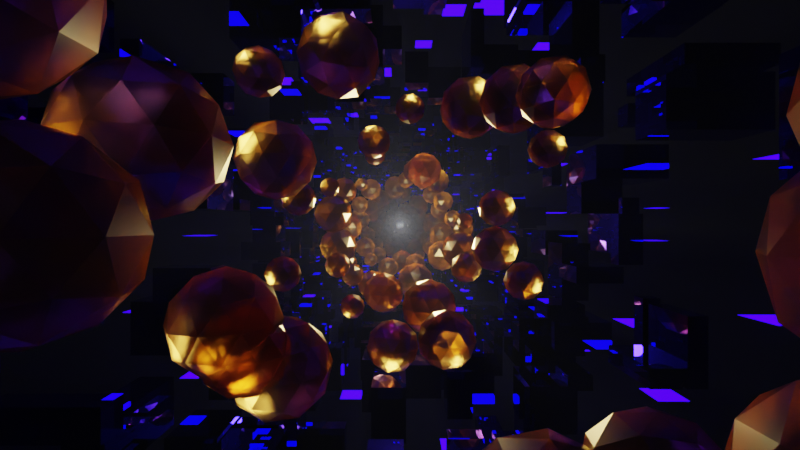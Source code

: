 # Source: Roman_Meleshin_-_Few_Minutes_or_More.blend  (saved by Blender 3.1.7; exported with 4.5.12 LTS)
import bpy
from mathutils import Matrix  # noqa: F401  (used for matrix-valued properties, if any)

bpy.ops.wm.read_factory_settings(use_empty=True)
scene = bpy.context.scene
scene.name = 'Scene'

# ---- collections
col_collection = bpy.data.collections.new('Collection'); scene.collection.children.link(col_collection)
col_loop = bpy.data.collections.new('Loop'); scene.collection.children.link(col_loop)

# ---- materials (node trees are filled in below, after node groups)
mat_material_001 = bpy.data.materials.new('Material.001')
mat_material_001.use_transparent_shadow = False
mat_material_001.use_raytrace_refraction = True
mat_material_001.use_screen_refraction = True
mat_material_001.thickness_mode = 'SLAB'
mat_material_002 = bpy.data.materials.new('Material.002')
mat_material_002.use_transparent_shadow = False
mat_material_004 = bpy.data.materials.new('Material.004')
mat_material_004.use_transparent_shadow = False
mat_material = bpy.data.materials.new('Material')
mat_material.alpha_threshold = 0.0
mat_material.use_transparent_shadow = False
mat_material.line_color = (0.0, 0.0, 0.0, 1.0)
mat_material_003 = bpy.data.materials.new('Material.003')
mat_material_003.use_transparent_shadow = False

# ---- node groups
ng_geometry_nodes = bpy.data.node_groups.new('Geometry Nodes', 'GeometryNodeTree')
_s = ng_geometry_nodes.interface.new_socket(name='Geometry', in_out='OUTPUT', socket_type='NodeSocketGeometry')
_s = ng_geometry_nodes.interface.new_socket(name='Geometry', in_out='INPUT', socket_type='NodeSocketGeometry')
ng_geometry_nodes.is_modifier = True
# nodes of 'Geometry Nodes' reference scene objects; filled in after objects exist
ng_geometry_nodes_001 = bpy.data.node_groups.new('Geometry Nodes.001', 'GeometryNodeTree')
_s = ng_geometry_nodes_001.interface.new_socket(name='Geometry', in_out='OUTPUT', socket_type='NodeSocketGeometry')
_s = ng_geometry_nodes_001.interface.new_socket(name='Geometry', in_out='INPUT', socket_type='NodeSocketGeometry')
ng_geometry_nodes_001.is_modifier = True
# nodes of 'Geometry Nodes.001' reference scene objects; filled in after objects exist
ng_geometry_nodes_002 = bpy.data.node_groups.new('Geometry Nodes.002', 'GeometryNodeTree')
_s = ng_geometry_nodes_002.interface.new_socket(name='Geometry', in_out='OUTPUT', socket_type='NodeSocketGeometry')
_s = ng_geometry_nodes_002.interface.new_socket(name='Geometry', in_out='INPUT', socket_type='NodeSocketGeometry')
ng_geometry_nodes_002.is_modifier = True
# nodes of 'Geometry Nodes.002' reference scene objects; filled in after objects exist

# ---- material node trees
mat_material_001.use_nodes = True; mat_material_001.node_tree.nodes.clear()
_N = mat_material_001.node_tree.nodes; _L = mat_material_001.node_tree.links
n0 = _N.new('ShaderNodeOutputMaterial'); n0.name = 'Material Output'; n0.location = (366, 240)
n1 = _N.new('ShaderNodeBsdfGlass'); n1.name = 'Glass BSDF'; n1.location = (-280, 240)
n1.distribution = 'BECKMANN'
n1.inputs[0].default_value = (1.0, 0.7142, 0.2696, 1.0)
n1.inputs[1].default_value = 0.3636
n1.inputs[2].default_value = 1.45
_L.new(n1.outputs[0], n0.inputs[0])
n0.is_active_output = True
mat_material_002.use_nodes = True; mat_material_002.node_tree.nodes.clear()
_N = mat_material_002.node_tree.nodes; _L = mat_material_002.node_tree.links
n0 = _N.new('ShaderNodeOutputMaterial'); n0.name = 'Material Output'; n0.location = (300, 300)
n1 = _N.new('ShaderNodeEmission'); n1.name = 'Emission'; n1.location = (10, 300)
n1.inputs[0].default_value = (0.003097, 0.0, 0.1574, 1.0)
n1.inputs[1].default_value = 27.1
_L.new(n1.outputs[0], n0.inputs[0])
n0.is_active_output = True
mat_material_004.use_nodes = True; mat_material_004.node_tree.nodes.clear()
_N = mat_material_004.node_tree.nodes; _L = mat_material_004.node_tree.links
n0 = _N.new('ShaderNodeBsdfPrincipled'); n0.name = 'Principled BSDF'; n0.location = (10, 300)
n0.distribution = 'GGX'
n0.subsurface_method = 'RANDOM_WALK_SKIN'
n0.inputs[0].default_value = (0.04377, 0.0, 0.8, 1.0)
n0.inputs[1].default_value = 1.0
n0.inputs[2].default_value = 0.0
n0.inputs[3].default_value = 1.45
n0.inputs[27].default_value = (0.0, 0.0, 0.0, 1.0)
n0.inputs[28].default_value = 1.0
n1 = _N.new('ShaderNodeOutputMaterial'); n1.name = 'Material Output'; n1.location = (300, 300)
_L.new(n0.outputs[0], n1.inputs[0])
n1.is_active_output = True
mat_material.use_nodes = True; mat_material.node_tree.nodes.clear()
_N = mat_material.node_tree.nodes; _L = mat_material.node_tree.links
n0 = _N.new('ShaderNodeOutputMaterial'); n0.name = 'Material Output'; n0.location = (300, 300)
n1 = _N.new('ShaderNodeBsdfPrincipled'); n1.name = 'Principled BSDF'; n1.location = (10, 300)
n1.distribution = 'GGX'
n1.subsurface_method = 'RANDOM_WALK_SKIN'
n1.inputs[2].default_value = 0.4
n1.inputs[3].default_value = 1.45
n1.inputs[27].default_value = (0.0, 0.0, 0.0, 1.0)
n1.inputs[28].default_value = 1.0
_L.new(n1.outputs[0], n0.inputs[0])
n0.is_active_output = True
mat_material_003.use_nodes = True; mat_material_003.node_tree.nodes.clear()
_N = mat_material_003.node_tree.nodes; _L = mat_material_003.node_tree.links
n0 = _N.new('ShaderNodeVolumePrincipled'); n0.name = 'Principled Volume'; n0.location = (-42, 369)
n0.inputs[2].default_value = 0.005
n1 = _N.new('ShaderNodeOutputMaterial'); n1.name = 'Material Output'; n1.location = (300, 300)
_L.new(n0.outputs[0], n1.inputs[1])
n1.is_active_output = True

# ---- world
world_world = bpy.data.worlds.new('World'); scene.world = world_world
world_world.use_nodes = True; world_world.node_tree.nodes.clear()
_N = world_world.node_tree.nodes; _L = world_world.node_tree.links
n0 = _N.new('ShaderNodeOutputWorld'); n0.name = 'World Output'; n0.location = (300, 300)
n1 = _N.new('ShaderNodeBackground'); n1.name = 'Background'; n1.location = (10, 300)
n1.inputs[0].default_value = (0.0, 0.0, 0.0, 1.0)
_L.new(n1.outputs[0], n0.inputs[0])
n0.is_active_output = True
world_world.color = (0.05088, 0.05088, 0.05088)
world_world.use_sun_shadow = False
world_world.sun_shadow_jitter_overblur = 0.0

# ---- cameras
cam_camera_001 = bpy.data.cameras.new('Camera.001')
cam_camera_001.lens = 18.0

# ---- lights
light_light = bpy.data.lights.new('Light', 'POINT')
light_light.transmission_factor = 0.0
light_light.energy = 399.1
light_light.shadow_soft_size = 0.1
light_light.shadow_maximum_resolution = 0.006
light_light.use_absolute_resolution = True

# ---- meshes
me_icosphere = bpy.data.meshes.new('Icosphere')
me_icosphere.from_pydata([(0.0, 0.0, -1.0), (0.7236, -0.5257, -0.4472), (-0.2764, -0.8506, -0.4472), (-0.8944, 0.0, -0.4472), (-0.2764, 0.8506, -0.4472), (0.7236, 0.5257, -0.4472), (0.2764, -0.8506, 0.4472), (-0.7236, -0.5257, 0.4472), (-0.7236, 0.5257, 0.4472), (0.2764, 0.8506, 0.4472), (0.8944, 0.0, 0.4472), (0.0, 0.0, 1.0), (-0.1625, -0.5, -0.8507), (0.4253, -0.309, -0.8507), (0.2629, -0.809, -0.5257), (0.8506, 0.0, -0.5257), (0.4253, 0.309, -0.8507), (-0.5257, 0.0, -0.8507), (-0.6882, -0.5, -0.5257), (-0.1625, 0.5, -0.8507), (-0.6882, 0.5, -0.5257), (0.2629, 0.809, -0.5257), (0.9511, -0.309, 0.0), (0.9511, 0.309, 0.0), (0.0, -1.0, 0.0), (0.5878, -0.809, 0.0), (-0.9511, -0.309, 0.0), (-0.5878, -0.809, 0.0), (-0.5878, 0.809, 0.0), (-0.9511, 0.309, 0.0), (0.5878, 0.809, 0.0), (0.0, 1.0, 0.0), (0.6882, -0.5, 0.5257), (-0.2629, -0.809, 0.5257), (-0.8506, 0.0, 0.5257), (-0.2629, 0.809, 0.5257), (0.6882, 0.5, 0.5257), (0.1625, -0.5, 0.8507), (0.5257, 0.0, 0.8507), (-0.4253, -0.309, 0.8507), (-0.4253, 0.309, 0.8507), (0.1625, 0.5, 0.8507)], [], [(0, 13, 12), (1, 13, 15), (0, 12, 17), (0, 17, 19), (0, 19, 16), (1, 15, 22), (2, 14, 24), (3, 18, 26), (4, 20, 28), (5, 21, 30), (1, 22, 25), (2, 24, 27), (3, 26, 29), (4, 28, 31), (5, 30, 23), (6, 32, 37), (7, 33, 39), (8, 34, 40), (9, 35, 41), (10, 36, 38), (38, 41, 11), (38, 36, 41), (36, 9, 41), (41, 40, 11), (41, 35, 40), (35, 8, 40), (40, 39, 11), (40, 34, 39), (34, 7, 39), (39, 37, 11), (39, 33, 37), (33, 6, 37), (37, 38, 11), (37, 32, 38), (32, 10, 38), (23, 36, 10), (23, 30, 36), (30, 9, 36), (31, 35, 9), (31, 28, 35), (28, 8, 35), (29, 34, 8), (29, 26, 34), (26, 7, 34), (27, 33, 7), (27, 24, 33), (24, 6, 33), (25, 32, 6), (25, 22, 32), (22, 10, 32), (30, 31, 9), (30, 21, 31), (21, 4, 31), (28, 29, 8), (28, 20, 29), (20, 3, 29), (26, 27, 7), (26, 18, 27), (18, 2, 27), (24, 25, 6), (24, 14, 25), (14, 1, 25), (22, 23, 10), (22, 15, 23), (15, 5, 23), (16, 21, 5), (16, 19, 21), (19, 4, 21), (19, 20, 4), (19, 17, 20), (17, 3, 20), (17, 18, 3), (17, 12, 18), (12, 2, 18), (15, 16, 5), (15, 13, 16), (13, 0, 16), (12, 14, 2), (12, 13, 14), (13, 1, 14)])
_uv = me_icosphere.uv_layers.new(name='UVMap')
_uv.uv.foreach_set('vector', [0.1818, 0.0, 0.2273, 0.07873, 0.1364, 0.07873, 0.2727, 0.1575, 0.3182, 0.07873, 0.3636, 0.1575, 0.9091, 0.0, 0.9545, 0.07873, 0.8636, 0.07873, 0.7273, 0.0, 0.7727, 0.07873, 0.6818, 0.07873, 0.5455, 0.0, 0.5909, 0.07873, 0.5, 0.07873, 0.2727, 0.1575, 0.3636, 0.1575, 0.3182, 0.2362, 0.09091, 0.1575, 0.1818, 0.1575, 0.1364, 0.2362, 0.8182, 0.1575, 0.9091, 0.1575, 0.8636, 0.2362, 0.6364, 0.1575, 0.7273, 0.1575, 0.6818, 0.2362, 0.4545, 0.1575, 0.5455, 0.1575, 0.5, 0.2362, 0.2727, 0.1575, 0.3182, 0.2362, 0.2273, 0.2362, 0.09091, 0.1575, 0.1364, 0.2362, 0.04546, 0.2362, 0.8182, 0.1575, 0.8636, 0.2362, 0.7727, 0.2362, 0.6364, 0.1575, 0.6818, 0.2362, 0.5909, 0.2362, 0.4545, 0.1575, 0.5, 0.2362, 0.4091, 0.2362, 0.1818, 0.3149, 0.2727, 0.3149, 0.2273, 0.3937, 0.0, 0.3149, 0.09091, 0.3149, 0.04546, 0.3937, 0.7273, 0.3149, 0.8182, 0.3149, 0.7727, 0.3937, 0.5455, 0.3149, 0.6364, 0.3149, 0.5909, 0.3937, 0.3636, 0.3149, 0.4545, 0.3149, 0.4091, 0.3937, 0.4091, 0.3937, 0.5, 0.3937, 0.4545, 0.4724, 0.4091, 0.3937, 0.4545, 0.3149, 0.5, 0.3937, 0.4545, 0.3149, 0.5455, 0.3149, 0.5, 0.3937, 0.5909, 0.3937, 0.6818, 0.3937, 0.6364, 0.4724, 0.5909, 0.3937, 0.6364, 0.3149, 0.6818, 0.3937, 0.6364, 0.3149, 0.7273, 0.3149, 0.6818, 0.3937, 0.7727, 0.3937, 0.8636, 0.3937, 0.8182, 0.4724, 0.7727, 0.3937, 0.8182, 0.3149, 0.8636, 0.3937, 0.8182, 0.3149, 0.9091, 0.3149, 0.8636, 0.3937, 0.04546, 0.3937, 0.1364, 0.3937, 0.09091, 0.4724, 0.04546, 0.3937, 0.09091, 0.3149, 0.1364, 0.3937, 0.09091, 0.3149, 0.1818, 0.3149, 0.1364, 0.3937, 0.2273, 0.3937, 0.3182, 0.3937, 0.2727, 0.4724, 0.2273, 0.3937, 0.2727, 0.3149, 0.3182, 0.3937, 0.2727, 0.3149, 0.3636, 0.3149, 0.3182, 0.3937, 0.4091, 0.2362, 0.4545, 0.3149, 0.3636, 0.3149, 0.4091, 0.2362, 0.5, 0.2362, 0.4545, 0.3149, 0.5, 0.2362, 0.5455, 0.3149, 0.4545, 0.3149, 0.5909, 0.2362, 0.6364, 0.3149, 0.5455, 0.3149, 0.5909, 0.2362, 0.6818, 0.2362, 0.6364, 0.3149, 0.6818, 0.2362, 0.7273, 0.3149, 0.6364, 0.3149, 0.7727, 0.2362, 0.8182, 0.3149, 0.7273, 0.3149, 0.7727, 0.2362, 0.8636, 0.2362, 0.8182, 0.3149, 0.8636, 0.2362, 0.9091, 0.3149, 0.8182, 0.3149, 0.04546, 0.2362, 0.09091, 0.3149, 0.0, 0.3149, 0.04546, 0.2362, 0.1364, 0.2362, 0.09091, 0.3149, 0.1364, 0.2362, 0.1818, 0.3149, 0.09091, 0.3149, 0.2273, 0.2362, 0.2727, 0.3149, 0.1818, 0.3149, 0.2273, 0.2362, 0.3182, 0.2362, 0.2727, 0.3149, 0.3182, 0.2362, 0.3636, 0.3149, 0.2727, 0.3149, 0.5, 0.2362, 0.5909, 0.2362, 0.5455, 0.3149, 0.5, 0.2362, 0.5455, 0.1575, 0.5909, 0.2362, 0.5455, 0.1575, 0.6364, 0.1575, 0.5909, 0.2362, 0.6818, 0.2362, 0.7727, 0.2362, 0.7273, 0.3149, 0.6818, 0.2362, 0.7273, 0.1575, 0.7727, 0.2362, 0.7273, 0.1575, 0.8182, 0.1575, 0.7727, 0.2362, 0.8636, 0.2362, 0.9545, 0.2362, 0.9091, 0.3149, 0.8636, 0.2362, 0.9091, 0.1575, 0.9545, 0.2362, 0.9091, 0.1575, 1.0, 0.1575, 0.9545, 0.2362, 0.1364, 0.2362, 0.2273, 0.2362, 0.1818, 0.3149, 0.1364, 0.2362, 0.1818, 0.1575, 0.2273, 0.2362, 0.1818, 0.1575, 0.2727, 0.1575, 0.2273, 0.2362, 0.3182, 0.2362, 0.4091, 0.2362, 0.3636, 0.3149, 0.3182, 0.2362, 0.3636, 0.1575, 0.4091, 0.2362, 0.3636, 0.1575, 0.4545, 0.1575, 0.4091, 0.2362, 0.5, 0.07873, 0.5455, 0.1575, 0.4545, 0.1575, 0.5, 0.07873, 0.5909, 0.07873, 0.5455, 0.1575, 0.5909, 0.07873, 0.6364, 0.1575, 0.5455, 0.1575, 0.6818, 0.07873, 0.7273, 0.1575, 0.6364, 0.1575, 0.6818, 0.07873, 0.7727, 0.07873, 0.7273, 0.1575, 0.7727, 0.07873, 0.8182, 0.1575, 0.7273, 0.1575, 0.8636, 0.07873, 0.9091, 0.1575, 0.8182, 0.1575, 0.8636, 0.07873, 0.9545, 0.07873, 0.9091, 0.1575, 0.9545, 0.07873, 1.0, 0.1575, 0.9091, 0.1575, 0.3636, 0.1575, 0.4091, 0.07873, 0.4545, 0.1575, 0.3636, 0.1575, 0.3182, 0.07873, 0.4091, 0.07873, 0.3182, 0.07873, 0.3636, 0.0, 0.4091, 0.07873, 0.1364, 0.07873, 0.1818, 0.1575, 0.09091, 0.1575, 0.1364, 0.07873, 0.2273, 0.07873, 0.1818, 0.1575, 0.2273, 0.07873, 0.2727, 0.1575, 0.1818, 0.1575])
me_icosphere.materials.append(mat_material_001)
me_icosphere.use_remesh_fix_poles = True
me_icosphere.use_remesh_preserve_attributes = False
me_icosphere.update()
me_plane = bpy.data.meshes.new('Plane')
me_plane.from_pydata([(-1.0, -1.0, 0.0), (1.0, -1.0, 0.0), (-1.0, 1.0, 0.0), (1.0, 1.0, 0.0)], [], [(0, 1, 3, 2)])
_uv = me_plane.uv_layers.new(name='UVMap')
_uv.uv.foreach_set('vector', [0.0, 0.0, 1.0, 0.0, 1.0, 1.0, 0.0, 1.0])
me_plane.materials.append(mat_material_002)
me_plane.use_remesh_fix_poles = True
me_plane.use_remesh_preserve_attributes = False
me_plane.update()
me_cube_002 = bpy.data.meshes.new('Cube.002')
me_cube_002.from_pydata([(-1.0, -1.0, -1.0), (-1.0, -1.0, 1.0), (-1.0, 1.0, -1.0), (-1.0, 1.0, 1.0), (1.0, -1.0, -1.0), (1.0, -1.0, 1.0), (1.0, 1.0, -1.0), (1.0, 1.0, 1.0)], [], [(0, 1, 3, 2), (2, 3, 7, 6), (6, 7, 5, 4), (4, 5, 1, 0), (2, 6, 4, 0), (7, 3, 1, 5)])
_uv = me_cube_002.uv_layers.new(name='UVMap')
_uv.uv.foreach_set('vector', [0.375, 0.0, 0.625, 0.0, 0.625, 0.25, 0.375, 0.25, 0.375, 0.25, 0.625, 0.25, 0.625, 0.5, 0.375, 0.5, 0.375, 0.5, 0.625, 0.5, 0.625, 0.75, 0.375, 0.75, 0.375, 0.75, 0.625, 0.75, 0.625, 1.0, 0.375, 1.0, 0.125, 0.5, 0.375, 0.5, 0.375, 0.75, 0.125, 0.75, 0.625, 0.5, 0.875, 0.5, 0.875, 0.75, 0.625, 0.75])
me_cube_002.materials.append(mat_material_004)
me_cube_002.use_remesh_fix_poles = True
me_cube_002.use_remesh_preserve_attributes = False
me_cube_002.update()
me_cube = bpy.data.meshes.new('Cube')
me_cube.from_pydata([(1.0, 1.0, 1.0), (1.0, 1.0, -1.0), (1.0, -1.0, 1.0), (1.0, -1.0, -1.0), (-1.0, 1.0, 1.0), (-1.0, 1.0, -1.0), (-1.0, -1.0, 1.0), (-1.0, -1.0, -1.0)], [], [(0, 4, 6, 2), (7, 6, 4, 5), (5, 1, 3, 7), (1, 0, 2, 3)])
_uv = me_cube.uv_layers.new(name='UVMap')
_uv.uv.foreach_set('vector', [0.625, 0.5, 0.875, 0.5, 0.875, 0.75, 0.625, 0.75, 0.375, 0.0, 0.625, 0.0, 0.625, 0.25, 0.375, 0.25, 0.125, 0.5, 0.375, 0.5, 0.375, 0.75, 0.125, 0.75, 0.375, 0.5, 0.625, 0.5, 0.625, 0.75, 0.375, 0.75])
me_cube.materials.append(mat_material)
me_cube.use_remesh_preserve_volume = False
me_cube.use_remesh_preserve_attributes = False
me_cube.use_mirror_vertex_groups = False
me_cube.update()
me_cube_001 = bpy.data.meshes.new('Cube.001')
me_cube_001.from_pydata([(1.0, 1.0, 1.0), (1.0, 1.0, -1.0), (1.0, -1.0, 1.0), (1.0, -1.0, -1.0), (-1.0, 1.0, 1.0), (-1.0, 1.0, -1.0), (-1.0, -1.0, 1.0), (-1.0, -1.0, -1.0)], [], [(0, 4, 6, 2), (7, 6, 4, 5), (5, 1, 3, 7), (1, 0, 2, 3)])
_uv = me_cube_001.uv_layers.new(name='UVMap')
_uv.uv.foreach_set('vector', [0.625, 0.5, 0.875, 0.5, 0.875, 0.75, 0.625, 0.75, 0.375, 0.0, 0.625, 0.0, 0.625, 0.25, 0.375, 0.25, 0.125, 0.5, 0.375, 0.5, 0.375, 0.75, 0.125, 0.75, 0.375, 0.5, 0.625, 0.5, 0.625, 0.75, 0.375, 0.75])
me_cube_001.materials.append(mat_material)
me_cube_001.use_remesh_preserve_volume = False
me_cube_001.use_remesh_preserve_attributes = False
me_cube_001.use_mirror_vertex_groups = False
me_cube_001.update()
me_cube_003 = bpy.data.meshes.new('Cube.003')
me_cube_003.from_pydata([(1.0, 1.0, 1.0), (1.0, 1.0, -1.0), (1.0, -1.0, 1.0), (1.0, -1.0, -1.0), (-1.0, 1.0, 1.0), (-1.0, 1.0, -1.0), (-1.0, -1.0, 1.0), (-1.0, -1.0, -1.0)], [], [(0, 4, 6, 2), (7, 6, 4, 5), (5, 1, 3, 7), (1, 0, 2, 3)])
_uv = me_cube_003.uv_layers.new(name='UVMap')
_uv.uv.foreach_set('vector', [0.625, 0.5, 0.875, 0.5, 0.875, 0.75, 0.625, 0.75, 0.375, 0.0, 0.625, 0.0, 0.625, 0.25, 0.375, 0.25, 0.125, 0.5, 0.375, 0.5, 0.375, 0.75, 0.125, 0.75, 0.375, 0.5, 0.625, 0.5, 0.625, 0.75, 0.375, 0.75])
me_cube_003.materials.append(mat_material)
me_cube_003.use_remesh_preserve_volume = False
me_cube_003.use_remesh_preserve_attributes = False
me_cube_003.use_mirror_vertex_groups = False
me_cube_003.update()
me_cube_004 = bpy.data.meshes.new('Cube.004')
me_cube_004.from_pydata([(-1.0, -1.0, -1.0), (-1.0, -1.0, 1.0), (-1.0, 1.0, -1.0), (-1.0, 1.0, 1.0), (1.0, -1.0, -1.0), (1.0, -1.0, 1.0), (1.0, 1.0, -1.0), (1.0, 1.0, 1.0)], [], [(0, 1, 3, 2), (2, 3, 7, 6), (6, 7, 5, 4), (4, 5, 1, 0), (2, 6, 4, 0), (7, 3, 1, 5)])
_uv = me_cube_004.uv_layers.new(name='UVMap')
_uv.uv.foreach_set('vector', [0.375, 0.0, 0.625, 0.0, 0.625, 0.25, 0.375, 0.25, 0.375, 0.25, 0.625, 0.25, 0.625, 0.5, 0.375, 0.5, 0.375, 0.5, 0.625, 0.5, 0.625, 0.75, 0.375, 0.75, 0.375, 0.75, 0.625, 0.75, 0.625, 1.0, 0.375, 1.0, 0.125, 0.5, 0.375, 0.5, 0.375, 0.75, 0.125, 0.75, 0.625, 0.5, 0.875, 0.5, 0.875, 0.75, 0.625, 0.75])
me_cube_004.materials.append(mat_material_003)
me_cube_004.use_remesh_fix_poles = True
me_cube_004.use_remesh_preserve_attributes = False
me_cube_004.update()

# ---- objects
ob_light = bpy.data.objects.new('Light', light_light)
ob_camera = bpy.data.objects.new('Camera', cam_camera_001)
ob_loop = bpy.data.objects.new('Loop', None)
ob_loop_001 = bpy.data.objects.new('Loop.001', None)
ob_particle_sphere = bpy.data.objects.new('Particle Sphere', me_icosphere)
ob_particle_plane = bpy.data.objects.new('Particle Plane', me_plane)
ob_particle_cube = bpy.data.objects.new('Particle Cube', me_cube_002)
ob_loop_002 = bpy.data.objects.new('Loop.002', None)
ob_loop_003 = bpy.data.objects.new('Loop.003', None)
ob_tunnel = bpy.data.objects.new('Tunnel', me_cube)
ob_tunnel_001 = bpy.data.objects.new('Tunnel.001', me_cube_001)
ob_tunnel_002 = bpy.data.objects.new('Tunnel.002', me_cube_003)
ob_cube = bpy.data.objects.new('Cube', me_cube_004)
_N = ng_geometry_nodes.nodes; _L = ng_geometry_nodes.links
n0 = _N.new('NodeGroupOutput'); n0.name = 'Group Output'; n0.location = (629, 7)
n1 = _N.new('GeometryNodeDistributePointsOnFaces'); n1.name = 'Distribute Points on Faces'; n1.location = (-57, 132)
n1.use_legacy_normal = True
n2 = _N.new('GeometryNodeObjectInfo'); n2.name = 'Object Info'; n2.location = (-240, -93)
n2.transform_space = 'RELATIVE'
n2.inputs[0].default_value = ob_particle_sphere
n3 = _N.new('NodeGroupInput'); n3.name = 'Group Input'; n3.location = (-523, 9)
n4 = _N.new('GeometryNodeSubdivisionSurface'); n4.name = 'Subdivision Surface'; n4.location = (-289, 104)
n4.inputs[1].default_value = 2
n4.inputs[4].default_value = False
n5 = _N.new('FunctionNodeRandomValue'); n5.name = 'Random Value'; n5.location = (160, -131)
n5.inputs[0].default_value = (0.1, 0.1, 0.1)
n5.inputs[1].default_value = (0.3, 0.3, 0.3)
n5.inputs[2].default_value = 0.1
n5.inputs[3].default_value = 0.3
n6 = _N.new('GeometryNodeInstanceOnPoints'); n6.name = 'Instance on Points'; n6.location = (449, 71)
_L.new(n1.outputs[0], n6.inputs[0])
_L.new(n6.outputs[0], n0.inputs[0])
_L.new(n3.outputs[0], n4.inputs[0])
_L.new(n4.outputs[0], n1.inputs[0])
_L.new(n2.outputs[4], n6.inputs[2])
_L.new(n5.outputs[1], n6.inputs[6])
n0.is_active_output = True
_N = ng_geometry_nodes_001.nodes; _L = ng_geometry_nodes_001.links
n0 = _N.new('GeometryNodeInstanceOnPoints'); n0.name = 'Instance on Points'; n0.location = (200, 78)
n1 = _N.new('NodeGroupOutput'); n1.name = 'Group Output'; n1.location = (516, 7)
n2 = _N.new('GeometryNodeDistributePointsOnFaces'); n2.name = 'Distribute Points on Faces'; n2.location = (-57, 132)
n2.use_legacy_normal = True
n2.inputs[4].default_value = 40.0
n3 = _N.new('FunctionNodeRandomValue'); n3.name = 'Random Value'; n3.location = (9, -151)
n3.data_type = 'FLOAT_VECTOR'
n3.inputs[0].default_value = (0.05, 0.05, 0.05)
n3.inputs[1].default_value = (0.3, 0.3, 0.3)
n3.inputs[2].default_value = 0.1
n3.inputs[3].default_value = 0.3
n4 = _N.new('NodeGroupInput'); n4.name = 'Group Input'; n4.location = (-523, 9)
n5 = _N.new('GeometryNodeSubdivisionSurface'); n5.name = 'Subdivision Surface'; n5.location = (-289, 104)
n5.inputs[1].default_value = 2
n5.inputs[4].default_value = False
n6 = _N.new('GeometryNodeObjectInfo'); n6.name = 'Object Info'; n6.location = (-266, -95)
n6.transform_space = 'RELATIVE'
n6.inputs[0].default_value = ob_particle_cube
_L.new(n2.outputs[0], n0.inputs[0])
_L.new(n0.outputs[0], n1.inputs[0])
_L.new(n4.outputs[0], n5.inputs[0])
_L.new(n5.outputs[0], n2.inputs[0])
_L.new(n6.outputs[4], n0.inputs[2])
_L.new(n3.outputs[0], n0.inputs[6])
n1.is_active_output = True
_N = ng_geometry_nodes_002.nodes; _L = ng_geometry_nodes_002.links
n0 = _N.new('GeometryNodeInstanceOnPoints'); n0.name = 'Instance on Points'; n0.location = (200, 78)
n1 = _N.new('NodeGroupOutput'); n1.name = 'Group Output'; n1.location = (516, 7)
n2 = _N.new('GeometryNodeDistributePointsOnFaces'); n2.name = 'Distribute Points on Faces'; n2.location = (-57, 132)
n2.use_legacy_normal = True
n3 = _N.new('GeometryNodeObjectInfo'); n3.name = 'Object Info'; n3.location = (-240, -93)
n3.transform_space = 'RELATIVE'
n3.inputs[0].default_value = ob_particle_plane
n4 = _N.new('FunctionNodeRandomValue'); n4.name = 'Random Value'; n4.location = (9, -151)
n4.inputs[0].default_value = (0.1, 0.1, 0.1)
n4.inputs[1].default_value = (0.3, 0.3, 0.3)
n4.inputs[2].default_value = 0.1
n4.inputs[3].default_value = 0.3
n5 = _N.new('NodeGroupInput'); n5.name = 'Group Input'; n5.location = (-523, 9)
n6 = _N.new('GeometryNodeSubdivisionSurface'); n6.name = 'Subdivision Surface'; n6.location = (-289, 104)
n6.inputs[1].default_value = 2
n6.inputs[4].default_value = False
_L.new(n2.outputs[0], n0.inputs[0])
_L.new(n0.outputs[0], n1.inputs[0])
_L.new(n3.outputs[4], n0.inputs[2])
_L.new(n4.outputs[1], n0.inputs[6])
_L.new(n5.outputs[0], n6.inputs[0])
_L.new(n6.outputs[0], n2.inputs[0])
n1.is_active_output = True

# ---- transforms, parenting, visibility, modifiers, constraints
ob_light.parent = ob_camera
ob_light.matrix_parent_inverse = Matrix(((1.0, 0.0, 0.0, -0.0), (0.0, -4.371e-08, 1.0, -2.484e-07), (-0.0, -1.0, -4.371e-08, -5.683), (-0.0, 0.0, -0.0, 1.0)))
ob_light.location = (0.0, 0.0, 0.0)
ob_light.rotation_euler = (0.6503, 0.05522, 1.866)
ob_light.lock_rotations_4d = False
ob_light.empty_display_type = 'ARROWS'
ob_light.color = (0.0, 0.0, 0.0, 0.0)
ob_light.lineart.crease_threshold = 0.0
ob_camera.location = (0.0, -8.0, 0.0)
ob_camera.rotation_euler = (1.571, -0.0, -0.0)
ob_loop.location = (0.0, 16.0, 0.0)
ob_loop.instance_type = 'COLLECTION'
ob_loop_001.location = (0.0, 32.0, 0.0)
ob_loop_001.instance_type = 'COLLECTION'
ob_particle_sphere.location = (0.0, 0.0, 0.0)
ob_particle_sphere.hide_render = True
ob_particle_plane.location = (0.0, 0.0, 0.0)
ob_particle_plane.hide_render = True
ob_particle_cube.location = (0.0, 0.0, 0.0)
ob_particle_cube.hide_render = True
ob_loop_002.location = (0.0, 48.0, 0.0)
ob_loop_002.instance_type = 'COLLECTION'
ob_loop_003.location = (0.0, 64.0, 0.0)
ob_loop_003.instance_type = 'COLLECTION'
ob_tunnel.location = (0.0, 0.0, 0.0)
ob_tunnel.scale = (1.0, 7.76, 1.0)
ob_tunnel.lock_rotations_4d = False
ob_tunnel.empty_display_type = 'ARROWS'
ob_tunnel.lineart.crease_threshold = 0.0
_m = ob_tunnel.modifiers.new('GeometryNodes', 'NODES')
_m.node_group = ng_geometry_nodes
ob_tunnel_001.location = (0.0, 0.0, 0.0)
ob_tunnel_001.scale = (2.0, 7.76, 2.0)
ob_tunnel_001.lock_rotations_4d = False
ob_tunnel_001.empty_display_type = 'ARROWS'
ob_tunnel_001.lineart.crease_threshold = 0.0
_m = ob_tunnel_001.modifiers.new('GeometryNodes', 'NODES')
_m.node_group = ng_geometry_nodes_001
ob_tunnel_002.location = (0.0, 0.0, 0.0)
ob_tunnel_002.scale = (4.0, 7.76, 4.0)
ob_tunnel_002.lock_rotations_4d = False
ob_tunnel_002.empty_display_type = 'ARROWS'
ob_tunnel_002.lineart.crease_threshold = 0.0
_m = ob_tunnel_002.modifiers.new('GeometryNodes', 'NODES')
_m.node_group = ng_geometry_nodes_002
ob_cube.location = (0.0, 0.0, 0.0)
ob_cube.scale = (8.0, 8.0, 8.0)
ob_cube.display_type = 'WIRE'
ob_loop.instance_collection = col_loop
ob_loop_001.instance_collection = col_loop
ob_loop_002.instance_collection = col_loop
ob_loop_003.instance_collection = col_loop

# ---- collection membership
col_collection.objects.link(ob_light)
col_collection.objects.link(ob_camera)
col_collection.objects.link(ob_loop)
col_collection.objects.link(ob_loop_001)
col_collection.objects.link(ob_particle_sphere)
col_collection.objects.link(ob_particle_plane)
col_collection.objects.link(ob_particle_cube)
col_collection.objects.link(ob_loop_002)
col_collection.objects.link(ob_loop_003)
col_loop.objects.link(ob_tunnel)
col_loop.objects.link(ob_tunnel_001)
col_loop.objects.link(ob_tunnel_002)
col_loop.objects.link(ob_cube)

# ---- scene / render settings (as saved in the file)
scene.camera = ob_camera
scene.frame_start = 1; scene.frame_end = 9618; scene.frame_set(1)
scene.render.engine = 'BLENDER_EEVEE_NEXT'
scene.render.image_settings.file_format = 'FFMPEG'
scene.render.image_settings.color_mode = 'RGB'
scene.render.fps = 30
scene.cycles.sampling_pattern = 'TABULATED_SOBOL'
scene.cycles.use_light_tree = False
scene.eevee.taa_samples = 1
scene.eevee.taa_render_samples = 2
scene.eevee.use_raytracing = True
scene.view_settings.view_transform = 'Filmic'
bpy.context.view_layer.update()
